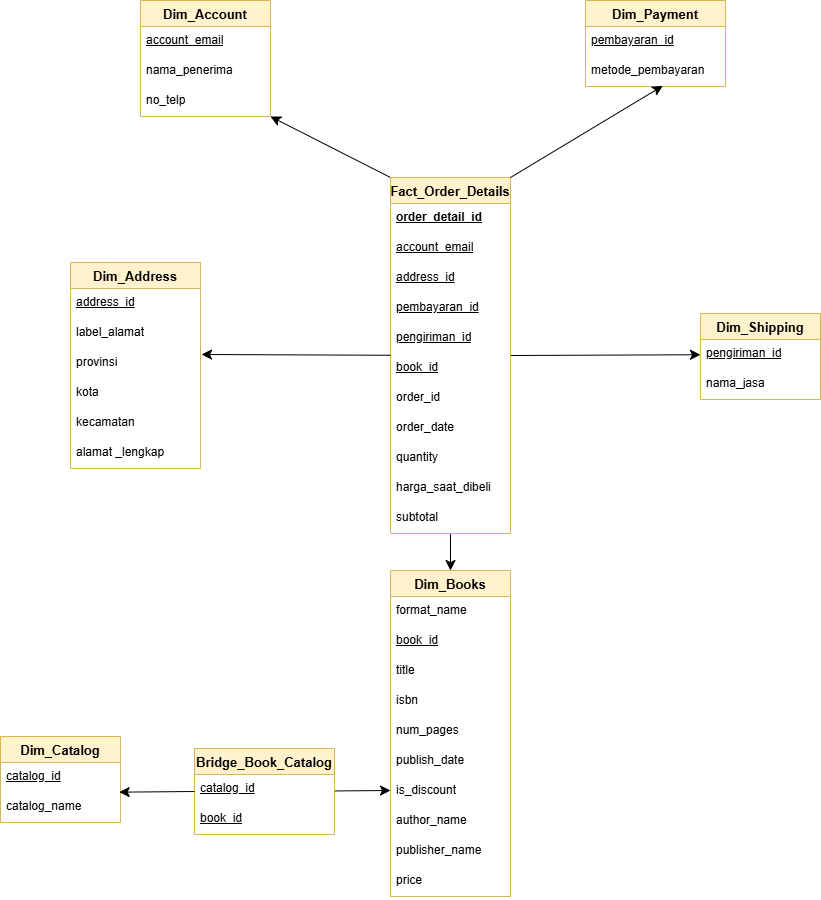

The diagram above was exported from draw.io. Its source (the exported page's mxGraphModel, read from the mxfile embedded in the PNG):
<mxGraphModel dx="82" dy="452" grid="1" gridSize="10" guides="1" tooltips="1" connect="1" arrows="1" fold="1" page="1" pageScale="1" pageWidth="850" pageHeight="1100" math="0" shadow="0">
  <root>
    <mxCell id="0" />
    <mxCell id="1" parent="0" />
    <mxCell id="p1Lhwnaekdjo4HVYfntz-199" parent="1" style="swimlane;fontStyle=1;childLayout=stackLayout;horizontal=1;startSize=26;horizontalStack=0;resizeParent=1;resizeParentMax=0;resizeLast=0;collapsible=1;marginBottom=0;align=center;fontSize=13;fillColor=#fff2cc;strokeColor=#d6b656;" value="Dim_Account" vertex="1">
      <mxGeometry height="116" width="130" x="1860" y="1200" as="geometry" />
    </mxCell>
    <mxCell id="p1Lhwnaekdjo4HVYfntz-200" parent="p1Lhwnaekdjo4HVYfntz-199" style="text;strokeColor=none;fillColor=none;spacingLeft=4;spacingRight=4;overflow=hidden;rotatable=0;points=[[0,0.5],[1,0.5]];portConstraint=eastwest;fontSize=12;whiteSpace=wrap;html=1;" value="&lt;u&gt;account_email&lt;/u&gt;" vertex="1">
      <mxGeometry height="30" width="130" y="26" as="geometry" />
    </mxCell>
    <mxCell id="p1Lhwnaekdjo4HVYfntz-201" parent="p1Lhwnaekdjo4HVYfntz-199" style="text;strokeColor=none;fillColor=none;spacingLeft=4;spacingRight=4;overflow=hidden;rotatable=0;points=[[0,0.5],[1,0.5]];portConstraint=eastwest;fontSize=12;whiteSpace=wrap;html=1;" value="nama_penerima" vertex="1">
      <mxGeometry height="30" width="130" y="56" as="geometry" />
    </mxCell>
    <mxCell id="p1Lhwnaekdjo4HVYfntz-202" parent="p1Lhwnaekdjo4HVYfntz-199" style="text;strokeColor=none;fillColor=none;spacingLeft=4;spacingRight=4;overflow=hidden;rotatable=0;points=[[0,0.5],[1,0.5]];portConstraint=eastwest;fontSize=12;whiteSpace=wrap;html=1;" value="no_telp" vertex="1">
      <mxGeometry height="30" width="130" y="86" as="geometry" />
    </mxCell>
    <mxCell id="p1Lhwnaekdjo4HVYfntz-203" edge="1" parent="p1Lhwnaekdjo4HVYfntz-199" source="p1Lhwnaekdjo4HVYfntz-199" style="edgeStyle=none;curved=1;rounded=0;orthogonalLoop=1;jettySize=auto;html=1;exitX=1;exitY=0.5;exitDx=0;exitDy=0;fontSize=12;startSize=8;endSize=8;" target="p1Lhwnaekdjo4HVYfntz-201">
      <mxGeometry relative="1" as="geometry" />
    </mxCell>
    <mxCell id="p1Lhwnaekdjo4HVYfntz-204" parent="1" style="swimlane;fontStyle=1;childLayout=stackLayout;horizontal=1;startSize=26;horizontalStack=0;resizeParent=1;resizeParentMax=0;resizeLast=0;collapsible=1;marginBottom=0;align=center;fontSize=13;fillColor=#fff2cc;strokeColor=#d6b656;" value="Dim_Payment" vertex="1">
      <mxGeometry height="86" width="140" x="2305" y="1200" as="geometry" />
    </mxCell>
    <mxCell id="p1Lhwnaekdjo4HVYfntz-205" parent="p1Lhwnaekdjo4HVYfntz-204" style="text;strokeColor=none;fillColor=none;spacingLeft=4;spacingRight=4;overflow=hidden;rotatable=0;points=[[0,0.5],[1,0.5]];portConstraint=eastwest;fontSize=12;whiteSpace=wrap;html=1;" value="&lt;u&gt;pembayaran_id&lt;/u&gt;" vertex="1">
      <mxGeometry height="30" width="140" y="26" as="geometry" />
    </mxCell>
    <mxCell id="p1Lhwnaekdjo4HVYfntz-206" parent="p1Lhwnaekdjo4HVYfntz-204" style="text;strokeColor=none;fillColor=none;spacingLeft=4;spacingRight=4;overflow=hidden;rotatable=0;points=[[0,0.5],[1,0.5]];portConstraint=eastwest;fontSize=12;whiteSpace=wrap;html=1;" value="metode_pembayaran" vertex="1">
      <mxGeometry height="30" width="140" y="56" as="geometry" />
    </mxCell>
    <mxCell id="p1Lhwnaekdjo4HVYfntz-207" parent="1" style="swimlane;fontStyle=1;childLayout=stackLayout;horizontal=1;startSize=26;horizontalStack=0;resizeParent=1;resizeParentMax=0;resizeLast=0;collapsible=1;marginBottom=0;align=center;fontSize=13;fillColor=#fff2cc;strokeColor=#d6b656;" value="Dim_Shipping" vertex="1">
      <mxGeometry height="86" width="120" x="2420" y="1513" as="geometry" />
    </mxCell>
    <mxCell id="p1Lhwnaekdjo4HVYfntz-208" parent="p1Lhwnaekdjo4HVYfntz-207" style="text;strokeColor=none;fillColor=none;spacingLeft=4;spacingRight=4;overflow=hidden;rotatable=0;points=[[0,0.5],[1,0.5]];portConstraint=eastwest;fontSize=12;whiteSpace=wrap;html=1;" value="&lt;u&gt;pengiriman_id&lt;/u&gt;" vertex="1">
      <mxGeometry height="30" width="120" y="26" as="geometry" />
    </mxCell>
    <mxCell id="p1Lhwnaekdjo4HVYfntz-209" parent="p1Lhwnaekdjo4HVYfntz-207" style="text;strokeColor=none;fillColor=none;spacingLeft=4;spacingRight=4;overflow=hidden;rotatable=0;points=[[0,0.5],[1,0.5]];portConstraint=eastwest;fontSize=12;whiteSpace=wrap;html=1;" value="nama_jasa" vertex="1">
      <mxGeometry height="30" width="120" y="56" as="geometry" />
    </mxCell>
    <mxCell id="p1Lhwnaekdjo4HVYfntz-210" parent="1" style="swimlane;fontStyle=1;childLayout=stackLayout;horizontal=1;startSize=26;horizontalStack=0;resizeParent=1;resizeParentMax=0;resizeLast=0;collapsible=1;marginBottom=0;align=center;fontSize=13;fillColor=#fff2cc;strokeColor=#d6b656;" value="Dim_Address" vertex="1">
      <mxGeometry height="206" width="130" x="1790" y="1462" as="geometry" />
    </mxCell>
    <mxCell id="p1Lhwnaekdjo4HVYfntz-211" parent="p1Lhwnaekdjo4HVYfntz-210" style="text;strokeColor=none;fillColor=none;spacingLeft=4;spacingRight=4;overflow=hidden;rotatable=0;points=[[0,0.5],[1,0.5]];portConstraint=eastwest;fontSize=12;whiteSpace=wrap;html=1;" value="&lt;u&gt;address_id&lt;/u&gt;" vertex="1">
      <mxGeometry height="30" width="130" y="26" as="geometry" />
    </mxCell>
    <mxCell id="p1Lhwnaekdjo4HVYfntz-212" parent="p1Lhwnaekdjo4HVYfntz-210" style="text;strokeColor=none;fillColor=none;spacingLeft=4;spacingRight=4;overflow=hidden;rotatable=0;points=[[0,0.5],[1,0.5]];portConstraint=eastwest;fontSize=12;whiteSpace=wrap;html=1;" value="label_alamat" vertex="1">
      <mxGeometry height="30" width="130" y="56" as="geometry" />
    </mxCell>
    <mxCell id="p1Lhwnaekdjo4HVYfntz-213" parent="p1Lhwnaekdjo4HVYfntz-210" style="text;strokeColor=none;fillColor=none;spacingLeft=4;spacingRight=4;overflow=hidden;rotatable=0;points=[[0,0.5],[1,0.5]];portConstraint=eastwest;fontSize=12;whiteSpace=wrap;html=1;" value="provinsi" vertex="1">
      <mxGeometry height="30" width="130" y="86" as="geometry" />
    </mxCell>
    <mxCell id="p1Lhwnaekdjo4HVYfntz-214" parent="p1Lhwnaekdjo4HVYfntz-210" style="text;strokeColor=none;fillColor=none;spacingLeft=4;spacingRight=4;overflow=hidden;rotatable=0;points=[[0,0.5],[1,0.5]];portConstraint=eastwest;fontSize=12;whiteSpace=wrap;html=1;" value="kota" vertex="1">
      <mxGeometry height="30" width="130" y="116" as="geometry" />
    </mxCell>
    <mxCell id="p1Lhwnaekdjo4HVYfntz-215" parent="p1Lhwnaekdjo4HVYfntz-210" style="text;strokeColor=none;fillColor=none;spacingLeft=4;spacingRight=4;overflow=hidden;rotatable=0;points=[[0,0.5],[1,0.5]];portConstraint=eastwest;fontSize=12;whiteSpace=wrap;html=1;" value="kecamatan" vertex="1">
      <mxGeometry height="30" width="130" y="146" as="geometry" />
    </mxCell>
    <mxCell id="p1Lhwnaekdjo4HVYfntz-216" parent="p1Lhwnaekdjo4HVYfntz-210" style="text;strokeColor=none;fillColor=none;spacingLeft=4;spacingRight=4;overflow=hidden;rotatable=0;points=[[0,0.5],[1,0.5]];portConstraint=eastwest;fontSize=12;whiteSpace=wrap;html=1;" value="alamat _lengkap" vertex="1">
      <mxGeometry height="30" width="130" y="176" as="geometry" />
    </mxCell>
    <mxCell id="p1Lhwnaekdjo4HVYfntz-217" parent="1" style="swimlane;fontStyle=1;childLayout=stackLayout;horizontal=1;startSize=26;horizontalStack=0;resizeParent=1;resizeParentMax=0;resizeLast=0;collapsible=1;marginBottom=0;align=center;fontSize=13;fillColor=#fff2cc;strokeColor=#d6b656;" value="Dim_Catalog" vertex="1">
      <mxGeometry height="86" width="120" x="1720" y="1936" as="geometry" />
    </mxCell>
    <mxCell id="p1Lhwnaekdjo4HVYfntz-218" parent="p1Lhwnaekdjo4HVYfntz-217" style="text;strokeColor=none;fillColor=none;spacingLeft=4;spacingRight=4;overflow=hidden;rotatable=0;points=[[0,0.5],[1,0.5]];portConstraint=eastwest;fontSize=12;whiteSpace=wrap;html=1;" value="&lt;u&gt;catalog_id&lt;/u&gt;" vertex="1">
      <mxGeometry height="30" width="120" y="26" as="geometry" />
    </mxCell>
    <mxCell id="p1Lhwnaekdjo4HVYfntz-219" parent="p1Lhwnaekdjo4HVYfntz-217" style="text;strokeColor=none;fillColor=none;spacingLeft=4;spacingRight=4;overflow=hidden;rotatable=0;points=[[0,0.5],[1,0.5]];portConstraint=eastwest;fontSize=12;whiteSpace=wrap;html=1;" value="catalog_name" vertex="1">
      <mxGeometry height="30" width="120" y="56" as="geometry" />
    </mxCell>
    <mxCell id="p1Lhwnaekdjo4HVYfntz-254" edge="1" parent="1" source="p1Lhwnaekdjo4HVYfntz-221" style="edgeStyle=none;curved=1;rounded=0;orthogonalLoop=1;jettySize=auto;html=1;fontSize=12;startSize=8;endSize=8;">
      <mxGeometry relative="1" as="geometry">
        <mxPoint x="2110" y="1990" as="targetPoint" />
      </mxGeometry>
    </mxCell>
    <mxCell id="p1Lhwnaekdjo4HVYfntz-221" parent="1" style="swimlane;fontStyle=1;childLayout=stackLayout;horizontal=1;startSize=26;horizontalStack=0;resizeParent=1;resizeParentMax=0;resizeLast=0;collapsible=1;marginBottom=0;align=center;fontSize=13;fillColor=#fff2cc;strokeColor=#d6b656;" value="Bridge_Book_Catalog" vertex="1">
      <mxGeometry height="86" width="140" x="1914" y="1948" as="geometry" />
    </mxCell>
    <mxCell id="p1Lhwnaekdjo4HVYfntz-222" parent="p1Lhwnaekdjo4HVYfntz-221" style="text;strokeColor=none;fillColor=none;spacingLeft=4;spacingRight=4;overflow=hidden;rotatable=0;points=[[0,0.5],[1,0.5]];portConstraint=eastwest;fontSize=12;whiteSpace=wrap;html=1;" value="&lt;u&gt;catalog_id&lt;/u&gt;" vertex="1">
      <mxGeometry height="30" width="140" y="26" as="geometry" />
    </mxCell>
    <mxCell id="p1Lhwnaekdjo4HVYfntz-223" parent="p1Lhwnaekdjo4HVYfntz-221" style="text;strokeColor=none;fillColor=none;spacingLeft=4;spacingRight=4;overflow=hidden;rotatable=0;points=[[0,0.5],[1,0.5]];portConstraint=eastwest;fontSize=12;whiteSpace=wrap;html=1;" value="&lt;u&gt;book_id&lt;/u&gt;" vertex="1">
      <mxGeometry height="30" width="140" y="56" as="geometry" />
    </mxCell>
    <mxCell id="p1Lhwnaekdjo4HVYfntz-224" parent="1" style="swimlane;fontStyle=1;childLayout=stackLayout;horizontal=1;startSize=26;horizontalStack=0;resizeParent=1;resizeParentMax=0;resizeLast=0;collapsible=1;marginBottom=0;align=center;fontSize=13;fillColor=#fff2cc;strokeColor=#d6b656;" value="Dim_Books" vertex="1">
      <mxGeometry height="326" width="120" x="2110" y="1770" as="geometry" />
    </mxCell>
    <mxCell id="p1Lhwnaekdjo4HVYfntz-225" parent="p1Lhwnaekdjo4HVYfntz-224" style="text;strokeColor=none;fillColor=none;spacingLeft=4;spacingRight=4;overflow=hidden;rotatable=0;points=[[0,0.5],[1,0.5]];portConstraint=eastwest;fontSize=12;whiteSpace=wrap;html=1;" value="format_name" vertex="1">
      <mxGeometry height="30" width="120" y="26" as="geometry" />
    </mxCell>
    <mxCell id="p1Lhwnaekdjo4HVYfntz-226" parent="p1Lhwnaekdjo4HVYfntz-224" style="text;strokeColor=none;fillColor=none;spacingLeft=4;spacingRight=4;overflow=hidden;rotatable=0;points=[[0,0.5],[1,0.5]];portConstraint=eastwest;fontSize=12;whiteSpace=wrap;html=1;" value="&lt;u&gt;book_id&lt;/u&gt;" vertex="1">
      <mxGeometry height="30" width="120" y="56" as="geometry" />
    </mxCell>
    <mxCell id="p1Lhwnaekdjo4HVYfntz-227" parent="p1Lhwnaekdjo4HVYfntz-224" style="text;strokeColor=none;fillColor=none;spacingLeft=4;spacingRight=4;overflow=hidden;rotatable=0;points=[[0,0.5],[1,0.5]];portConstraint=eastwest;fontSize=12;whiteSpace=wrap;html=1;" value="title" vertex="1">
      <mxGeometry height="30" width="120" y="86" as="geometry" />
    </mxCell>
    <mxCell id="p1Lhwnaekdjo4HVYfntz-228" parent="p1Lhwnaekdjo4HVYfntz-224" style="text;strokeColor=none;fillColor=none;spacingLeft=4;spacingRight=4;overflow=hidden;rotatable=0;points=[[0,0.5],[1,0.5]];portConstraint=eastwest;fontSize=12;whiteSpace=wrap;html=1;" value="isbn" vertex="1">
      <mxGeometry height="30" width="120" y="116" as="geometry" />
    </mxCell>
    <mxCell id="p1Lhwnaekdjo4HVYfntz-229" parent="p1Lhwnaekdjo4HVYfntz-224" style="text;strokeColor=none;fillColor=none;spacingLeft=4;spacingRight=4;overflow=hidden;rotatable=0;points=[[0,0.5],[1,0.5]];portConstraint=eastwest;fontSize=12;whiteSpace=wrap;html=1;" value="num_pages" vertex="1">
      <mxGeometry height="30" width="120" y="146" as="geometry" />
    </mxCell>
    <mxCell id="p1Lhwnaekdjo4HVYfntz-230" parent="p1Lhwnaekdjo4HVYfntz-224" style="text;strokeColor=none;fillColor=none;spacingLeft=4;spacingRight=4;overflow=hidden;rotatable=0;points=[[0,0.5],[1,0.5]];portConstraint=eastwest;fontSize=12;whiteSpace=wrap;html=1;" value="publish_date" vertex="1">
      <mxGeometry height="30" width="120" y="176" as="geometry" />
    </mxCell>
    <mxCell id="p1Lhwnaekdjo4HVYfntz-231" parent="p1Lhwnaekdjo4HVYfntz-224" style="text;strokeColor=none;fillColor=none;spacingLeft=4;spacingRight=4;overflow=hidden;rotatable=0;points=[[0,0.5],[1,0.5]];portConstraint=eastwest;fontSize=12;whiteSpace=wrap;html=1;" value="is_discount" vertex="1">
      <mxGeometry height="30" width="120" y="206" as="geometry" />
    </mxCell>
    <mxCell id="p1Lhwnaekdjo4HVYfntz-232" parent="p1Lhwnaekdjo4HVYfntz-224" style="text;strokeColor=none;fillColor=none;spacingLeft=4;spacingRight=4;overflow=hidden;rotatable=0;points=[[0,0.5],[1,0.5]];portConstraint=eastwest;fontSize=12;whiteSpace=wrap;html=1;" value="author_name" vertex="1">
      <mxGeometry height="30" width="120" y="236" as="geometry" />
    </mxCell>
    <mxCell id="p1Lhwnaekdjo4HVYfntz-233" parent="p1Lhwnaekdjo4HVYfntz-224" style="text;strokeColor=none;fillColor=none;spacingLeft=4;spacingRight=4;overflow=hidden;rotatable=0;points=[[0,0.5],[1,0.5]];portConstraint=eastwest;fontSize=12;whiteSpace=wrap;html=1;" value="publisher_name" vertex="1">
      <mxGeometry height="30" width="120" y="266" as="geometry" />
    </mxCell>
    <mxCell id="tE3hPZSuKFqSp5Vvu8lM-2" parent="p1Lhwnaekdjo4HVYfntz-224" style="text;strokeColor=none;fillColor=none;spacingLeft=4;spacingRight=4;overflow=hidden;rotatable=0;points=[[0,0.5],[1,0.5]];portConstraint=eastwest;fontSize=12;whiteSpace=wrap;html=1;" value="price" vertex="1">
      <mxGeometry height="30" width="120" y="296" as="geometry" />
    </mxCell>
    <mxCell id="p1Lhwnaekdjo4HVYfntz-249" edge="1" parent="1" source="p1Lhwnaekdjo4HVYfntz-234" style="edgeStyle=none;curved=1;rounded=0;orthogonalLoop=1;jettySize=auto;html=1;exitX=0.5;exitY=1;exitDx=0;exitDy=0;fontSize=12;startSize=8;endSize=8;" target="p1Lhwnaekdjo4HVYfntz-224">
      <mxGeometry relative="1" as="geometry" />
    </mxCell>
    <mxCell id="p1Lhwnaekdjo4HVYfntz-250" edge="1" parent="1" source="p1Lhwnaekdjo4HVYfntz-234" style="edgeStyle=none;curved=1;rounded=0;orthogonalLoop=1;jettySize=auto;html=1;exitX=1;exitY=0.5;exitDx=0;exitDy=0;fontSize=12;startSize=8;endSize=8;" target="p1Lhwnaekdjo4HVYfntz-208">
      <mxGeometry relative="1" as="geometry" />
    </mxCell>
    <mxCell id="p1Lhwnaekdjo4HVYfntz-253" edge="1" parent="1" source="p1Lhwnaekdjo4HVYfntz-234" style="edgeStyle=none;curved=1;rounded=0;orthogonalLoop=1;jettySize=auto;html=1;entryX=1;entryY=1;entryDx=0;entryDy=0;fontSize=12;startSize=8;endSize=8;exitX=0;exitY=0;exitDx=0;exitDy=0;" target="p1Lhwnaekdjo4HVYfntz-199">
      <mxGeometry relative="1" as="geometry" />
    </mxCell>
    <mxCell id="p1Lhwnaekdjo4HVYfntz-234" parent="1" style="swimlane;fontStyle=1;childLayout=stackLayout;horizontal=1;startSize=26;horizontalStack=0;resizeParent=1;resizeParentMax=0;resizeLast=0;collapsible=1;marginBottom=0;align=center;fontSize=13;fillColor=#fff2cc;strokeColor=#d6b656;" value="Fact_Order_Details" vertex="1">
      <mxGeometry height="356" width="120" x="2110" y="1377" as="geometry" />
    </mxCell>
    <mxCell id="p1Lhwnaekdjo4HVYfntz-235" parent="p1Lhwnaekdjo4HVYfntz-234" style="text;strokeColor=none;fillColor=none;spacingLeft=4;spacingRight=4;overflow=hidden;rotatable=0;points=[[0,0.5],[1,0.5]];portConstraint=eastwest;fontSize=12;whiteSpace=wrap;html=1;fontStyle=1" value="&lt;u&gt;order_detail_id&lt;/u&gt;" vertex="1">
      <mxGeometry height="30" width="120" y="26" as="geometry" />
    </mxCell>
    <mxCell id="p1Lhwnaekdjo4HVYfntz-243" parent="p1Lhwnaekdjo4HVYfntz-234" style="text;strokeColor=none;fillColor=none;spacingLeft=4;spacingRight=4;overflow=hidden;rotatable=0;points=[[0,0.5],[1,0.5]];portConstraint=eastwest;fontSize=12;whiteSpace=wrap;html=1;" value="&lt;u&gt;account_email&lt;/u&gt;" vertex="1">
      <mxGeometry height="30" width="120" y="56" as="geometry" />
    </mxCell>
    <mxCell id="p1Lhwnaekdjo4HVYfntz-244" parent="p1Lhwnaekdjo4HVYfntz-234" style="text;strokeColor=none;fillColor=none;spacingLeft=4;spacingRight=4;overflow=hidden;rotatable=0;points=[[0,0.5],[1,0.5]];portConstraint=eastwest;fontSize=12;whiteSpace=wrap;html=1;" value="&lt;u&gt;address_id&lt;/u&gt;" vertex="1">
      <mxGeometry height="30" width="120" y="86" as="geometry" />
    </mxCell>
    <mxCell id="p1Lhwnaekdjo4HVYfntz-245" parent="p1Lhwnaekdjo4HVYfntz-234" style="text;strokeColor=none;fillColor=none;spacingLeft=4;spacingRight=4;overflow=hidden;rotatable=0;points=[[0,0.5],[1,0.5]];portConstraint=eastwest;fontSize=12;whiteSpace=wrap;html=1;" value="&lt;u&gt;pembayaran_id&lt;/u&gt;" vertex="1">
      <mxGeometry height="30" width="120" y="116" as="geometry" />
    </mxCell>
    <mxCell id="tE3hPZSuKFqSp5Vvu8lM-1" parent="p1Lhwnaekdjo4HVYfntz-234" style="text;strokeColor=none;fillColor=none;spacingLeft=4;spacingRight=4;overflow=hidden;rotatable=0;points=[[0,0.5],[1,0.5]];portConstraint=eastwest;fontSize=12;whiteSpace=wrap;html=1;" value="&lt;u&gt;pengiriman_id&lt;/u&gt;" vertex="1">
      <mxGeometry height="30" width="120" y="146" as="geometry" />
    </mxCell>
    <mxCell id="p1Lhwnaekdjo4HVYfntz-246" parent="p1Lhwnaekdjo4HVYfntz-234" style="text;strokeColor=none;fillColor=none;spacingLeft=4;spacingRight=4;overflow=hidden;rotatable=0;points=[[0,0.5],[1,0.5]];portConstraint=eastwest;fontSize=12;whiteSpace=wrap;html=1;" value="&lt;u&gt;book_id&lt;/u&gt;" vertex="1">
      <mxGeometry height="30" width="120" y="176" as="geometry" />
    </mxCell>
    <mxCell id="p1Lhwnaekdjo4HVYfntz-236" parent="p1Lhwnaekdjo4HVYfntz-234" style="text;strokeColor=none;fillColor=none;spacingLeft=4;spacingRight=4;overflow=hidden;rotatable=0;points=[[0,0.5],[1,0.5]];portConstraint=eastwest;fontSize=12;whiteSpace=wrap;html=1;" value="order_id" vertex="1">
      <mxGeometry height="30" width="120" y="206" as="geometry" />
    </mxCell>
    <mxCell id="p1Lhwnaekdjo4HVYfntz-237" parent="p1Lhwnaekdjo4HVYfntz-234" style="text;strokeColor=none;fillColor=none;spacingLeft=4;spacingRight=4;overflow=hidden;rotatable=0;points=[[0,0.5],[1,0.5]];portConstraint=eastwest;fontSize=12;whiteSpace=wrap;html=1;" value="order_date" vertex="1">
      <mxGeometry height="30" width="120" y="236" as="geometry" />
    </mxCell>
    <mxCell id="p1Lhwnaekdjo4HVYfntz-238" parent="p1Lhwnaekdjo4HVYfntz-234" style="text;strokeColor=none;fillColor=none;spacingLeft=4;spacingRight=4;overflow=hidden;rotatable=0;points=[[0,0.5],[1,0.5]];portConstraint=eastwest;fontSize=12;whiteSpace=wrap;html=1;" value="quantity" vertex="1">
      <mxGeometry height="30" width="120" y="266" as="geometry" />
    </mxCell>
    <mxCell id="p1Lhwnaekdjo4HVYfntz-239" parent="p1Lhwnaekdjo4HVYfntz-234" style="text;strokeColor=none;fillColor=none;spacingLeft=4;spacingRight=4;overflow=hidden;rotatable=0;points=[[0,0.5],[1,0.5]];portConstraint=eastwest;fontSize=12;whiteSpace=wrap;html=1;" value="harga_saat_dibeli" vertex="1">
      <mxGeometry height="30" width="120" y="296" as="geometry" />
    </mxCell>
    <mxCell id="p1Lhwnaekdjo4HVYfntz-240" parent="p1Lhwnaekdjo4HVYfntz-234" style="text;strokeColor=none;fillColor=none;spacingLeft=4;spacingRight=4;overflow=hidden;rotatable=0;points=[[0,0.5],[1,0.5]];portConstraint=eastwest;fontSize=12;whiteSpace=wrap;html=1;" value="subtotal" vertex="1">
      <mxGeometry height="30" width="120" y="326" as="geometry" />
    </mxCell>
    <mxCell id="p1Lhwnaekdjo4HVYfntz-251" edge="1" parent="1" source="p1Lhwnaekdjo4HVYfntz-234" style="edgeStyle=none;curved=1;rounded=0;orthogonalLoop=1;jettySize=auto;html=1;entryX=1.008;entryY=0.2;entryDx=0;entryDy=0;entryPerimeter=0;fontSize=12;startSize=8;endSize=8;" target="p1Lhwnaekdjo4HVYfntz-213">
      <mxGeometry relative="1" as="geometry" />
    </mxCell>
    <mxCell id="p1Lhwnaekdjo4HVYfntz-252" edge="1" parent="1" source="p1Lhwnaekdjo4HVYfntz-234" style="edgeStyle=none;curved=1;rounded=0;orthogonalLoop=1;jettySize=auto;html=1;exitX=1;exitY=0;exitDx=0;exitDy=0;entryX=0.552;entryY=0.978;entryDx=0;entryDy=0;entryPerimeter=0;fontSize=12;startSize=8;endSize=8;" target="p1Lhwnaekdjo4HVYfntz-206">
      <mxGeometry relative="1" as="geometry" />
    </mxCell>
    <mxCell id="p1Lhwnaekdjo4HVYfntz-255" edge="1" parent="1" source="p1Lhwnaekdjo4HVYfntz-221" style="edgeStyle=none;curved=1;rounded=0;orthogonalLoop=1;jettySize=auto;html=1;entryX=0.989;entryY=0.989;entryDx=0;entryDy=0;fontSize=12;startSize=8;endSize=8;entryPerimeter=0;exitX=0;exitY=0.5;exitDx=0;exitDy=0;" target="p1Lhwnaekdjo4HVYfntz-218">
      <mxGeometry relative="1" as="geometry" />
    </mxCell>
  </root>
</mxGraphModel>